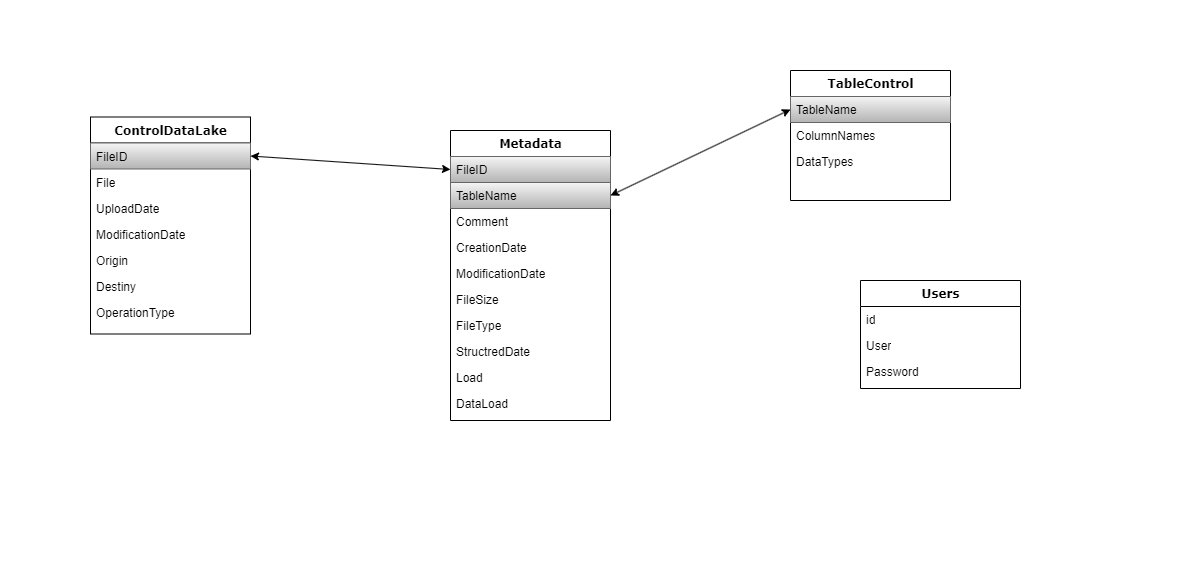

The diagram above was exported from draw.io. Its source (the exported page's mxGraphModel, read from the mxfile embedded in the PNG):
<mxGraphModel dx="1422" dy="794" grid="1" gridSize="10" guides="1" tooltips="1" connect="1" arrows="1" fold="1" page="1" pageScale="1" pageWidth="1400" pageHeight="850" background="#FFFFFF" math="0" shadow="0">
  <root>
    <mxCell id="0" />
    <mxCell id="1" parent="0" />
    <mxCell id="78961159f06e98e8-17" value="ControlDataLake" style="swimlane;html=1;fontStyle=1;align=center;verticalAlign=top;childLayout=stackLayout;horizontal=1;startSize=26;horizontalStack=0;resizeParent=1;resizeLast=0;collapsible=1;marginBottom=0;swimlaneFillColor=#ffffff;rounded=0;shadow=0;comic=0;labelBackgroundColor=none;strokeWidth=1;fillColor=none;fontFamily=Verdana;fontSize=12" parent="1" vertex="1">
      <mxGeometry x="90" y="116.5" width="160" height="217" as="geometry" />
    </mxCell>
    <mxCell id="78961159f06e98e8-21" value="FileID" style="text;html=1;strokeColor=#666666;fillColor=#f5f5f5;align=left;verticalAlign=top;spacingLeft=4;spacingRight=4;whiteSpace=wrap;overflow=hidden;rotatable=0;points=[[0,0.5],[1,0.5]];portConstraint=eastwest;gradientColor=#b3b3b3;" parent="78961159f06e98e8-17" vertex="1">
      <mxGeometry y="26" width="160" height="26" as="geometry" />
    </mxCell>
    <mxCell id="78961159f06e98e8-23" value="File" style="text;html=1;strokeColor=none;fillColor=none;align=left;verticalAlign=top;spacingLeft=4;spacingRight=4;whiteSpace=wrap;overflow=hidden;rotatable=0;points=[[0,0.5],[1,0.5]];portConstraint=eastwest;" parent="78961159f06e98e8-17" vertex="1">
      <mxGeometry y="52" width="160" height="26" as="geometry" />
    </mxCell>
    <mxCell id="78961159f06e98e8-25" value="UploadDate" style="text;html=1;strokeColor=none;fillColor=none;align=left;verticalAlign=top;spacingLeft=4;spacingRight=4;whiteSpace=wrap;overflow=hidden;rotatable=0;points=[[0,0.5],[1,0.5]];portConstraint=eastwest;" parent="78961159f06e98e8-17" vertex="1">
      <mxGeometry y="78" width="160" height="26" as="geometry" />
    </mxCell>
    <mxCell id="78961159f06e98e8-26" value="ModificationDate" style="text;html=1;strokeColor=none;fillColor=none;align=left;verticalAlign=top;spacingLeft=4;spacingRight=4;whiteSpace=wrap;overflow=hidden;rotatable=0;points=[[0,0.5],[1,0.5]];portConstraint=eastwest;" parent="78961159f06e98e8-17" vertex="1">
      <mxGeometry y="104" width="160" height="26" as="geometry" />
    </mxCell>
    <mxCell id="78961159f06e98e8-24" value="Origin" style="text;html=1;strokeColor=none;fillColor=none;align=left;verticalAlign=top;spacingLeft=4;spacingRight=4;whiteSpace=wrap;overflow=hidden;rotatable=0;points=[[0,0.5],[1,0.5]];portConstraint=eastwest;" parent="78961159f06e98e8-17" vertex="1">
      <mxGeometry y="130" width="160" height="26" as="geometry" />
    </mxCell>
    <mxCell id="h1ZSSx3cZL6n95YUkZvp-18" value="Destiny" style="text;html=1;strokeColor=none;fillColor=none;align=left;verticalAlign=top;spacingLeft=4;spacingRight=4;whiteSpace=wrap;overflow=hidden;rotatable=0;points=[[0,0.5],[1,0.5]];portConstraint=eastwest;" vertex="1" parent="78961159f06e98e8-17">
      <mxGeometry y="156" width="160" height="26" as="geometry" />
    </mxCell>
    <mxCell id="h1ZSSx3cZL6n95YUkZvp-19" value="OperationType&lt;br&gt;" style="text;html=1;strokeColor=none;fillColor=none;align=left;verticalAlign=top;spacingLeft=4;spacingRight=4;whiteSpace=wrap;overflow=hidden;rotatable=0;points=[[0,0.5],[1,0.5]];portConstraint=eastwest;" vertex="1" parent="78961159f06e98e8-17">
      <mxGeometry y="182" width="160" height="26" as="geometry" />
    </mxCell>
    <mxCell id="78961159f06e98e8-30" value="Metadata" style="swimlane;html=1;fontStyle=1;align=center;verticalAlign=top;childLayout=stackLayout;horizontal=1;startSize=26;horizontalStack=0;resizeParent=1;resizeLast=0;collapsible=1;marginBottom=0;swimlaneFillColor=#ffffff;rounded=0;shadow=0;comic=0;labelBackgroundColor=none;strokeWidth=1;fillColor=none;fontFamily=Verdana;fontSize=12" parent="1" vertex="1">
      <mxGeometry x="450" y="130" width="160" height="290" as="geometry" />
    </mxCell>
    <mxCell id="78961159f06e98e8-31" value="FileID" style="text;html=1;strokeColor=#666666;fillColor=#f5f5f5;align=left;verticalAlign=top;spacingLeft=4;spacingRight=4;whiteSpace=wrap;overflow=hidden;rotatable=0;points=[[0,0.5],[1,0.5]];portConstraint=eastwest;gradientColor=#b3b3b3;" parent="78961159f06e98e8-30" vertex="1">
      <mxGeometry y="26" width="160" height="26" as="geometry" />
    </mxCell>
    <mxCell id="78961159f06e98e8-32" value="TableName" style="text;html=1;strokeColor=#666666;fillColor=#f5f5f5;align=left;verticalAlign=top;spacingLeft=4;spacingRight=4;whiteSpace=wrap;overflow=hidden;rotatable=0;points=[[0,0.5],[1,0.5]];portConstraint=eastwest;gradientColor=#b3b3b3;" parent="78961159f06e98e8-30" vertex="1">
      <mxGeometry y="52" width="160" height="26" as="geometry" />
    </mxCell>
    <mxCell id="78961159f06e98e8-33" value="Comment" style="text;html=1;strokeColor=none;fillColor=none;align=left;verticalAlign=top;spacingLeft=4;spacingRight=4;whiteSpace=wrap;overflow=hidden;rotatable=0;points=[[0,0.5],[1,0.5]];portConstraint=eastwest;" parent="78961159f06e98e8-30" vertex="1">
      <mxGeometry y="78" width="160" height="26" as="geometry" />
    </mxCell>
    <mxCell id="78961159f06e98e8-34" value="CreationDate" style="text;html=1;strokeColor=none;fillColor=none;align=left;verticalAlign=top;spacingLeft=4;spacingRight=4;whiteSpace=wrap;overflow=hidden;rotatable=0;points=[[0,0.5],[1,0.5]];portConstraint=eastwest;" parent="78961159f06e98e8-30" vertex="1">
      <mxGeometry y="104" width="160" height="26" as="geometry" />
    </mxCell>
    <mxCell id="78961159f06e98e8-36" value="ModificationDate" style="text;html=1;strokeColor=none;fillColor=none;align=left;verticalAlign=top;spacingLeft=4;spacingRight=4;whiteSpace=wrap;overflow=hidden;rotatable=0;points=[[0,0.5],[1,0.5]];portConstraint=eastwest;" parent="78961159f06e98e8-30" vertex="1">
      <mxGeometry y="130" width="160" height="26" as="geometry" />
    </mxCell>
    <mxCell id="78961159f06e98e8-37" value="FileSize" style="text;html=1;strokeColor=none;fillColor=none;align=left;verticalAlign=top;spacingLeft=4;spacingRight=4;whiteSpace=wrap;overflow=hidden;rotatable=0;points=[[0,0.5],[1,0.5]];portConstraint=eastwest;" parent="78961159f06e98e8-30" vertex="1">
      <mxGeometry y="156" width="160" height="26" as="geometry" />
    </mxCell>
    <mxCell id="h1ZSSx3cZL6n95YUkZvp-26" value="FileType" style="text;html=1;strokeColor=none;fillColor=none;align=left;verticalAlign=top;spacingLeft=4;spacingRight=4;whiteSpace=wrap;overflow=hidden;rotatable=0;points=[[0,0.5],[1,0.5]];portConstraint=eastwest;" vertex="1" parent="78961159f06e98e8-30">
      <mxGeometry y="182" width="160" height="26" as="geometry" />
    </mxCell>
    <mxCell id="h1ZSSx3cZL6n95YUkZvp-27" value="StructredDate" style="text;html=1;strokeColor=none;fillColor=none;align=left;verticalAlign=top;spacingLeft=4;spacingRight=4;whiteSpace=wrap;overflow=hidden;rotatable=0;points=[[0,0.5],[1,0.5]];portConstraint=eastwest;" vertex="1" parent="78961159f06e98e8-30">
      <mxGeometry y="208" width="160" height="26" as="geometry" />
    </mxCell>
    <mxCell id="h1ZSSx3cZL6n95YUkZvp-28" value="Load" style="text;html=1;strokeColor=none;fillColor=none;align=left;verticalAlign=top;spacingLeft=4;spacingRight=4;whiteSpace=wrap;overflow=hidden;rotatable=0;points=[[0,0.5],[1,0.5]];portConstraint=eastwest;" vertex="1" parent="78961159f06e98e8-30">
      <mxGeometry y="234" width="160" height="26" as="geometry" />
    </mxCell>
    <mxCell id="h1ZSSx3cZL6n95YUkZvp-29" value="DataLoad" style="text;html=1;strokeColor=none;fillColor=none;align=left;verticalAlign=top;spacingLeft=4;spacingRight=4;whiteSpace=wrap;overflow=hidden;rotatable=0;points=[[0,0.5],[1,0.5]];portConstraint=eastwest;" vertex="1" parent="78961159f06e98e8-30">
      <mxGeometry y="260" width="160" height="26" as="geometry" />
    </mxCell>
    <mxCell id="78961159f06e98e8-43" value="TableControl" style="swimlane;html=1;fontStyle=1;align=center;verticalAlign=top;childLayout=stackLayout;horizontal=1;startSize=26;horizontalStack=0;resizeParent=1;resizeLast=0;collapsible=1;marginBottom=0;swimlaneFillColor=#ffffff;rounded=0;shadow=0;comic=0;labelBackgroundColor=none;strokeWidth=1;fillColor=none;fontFamily=Verdana;fontSize=12" parent="1" vertex="1">
      <mxGeometry x="790" y="70" width="160" height="130" as="geometry" />
    </mxCell>
    <mxCell id="h1ZSSx3cZL6n95YUkZvp-25" value="TableName" style="text;html=1;fillColor=#f5f5f5;align=left;verticalAlign=top;spacingLeft=4;spacingRight=4;whiteSpace=wrap;overflow=hidden;rotatable=0;points=[[0,0.5],[1,0.5]];portConstraint=eastwest;strokeColor=#666666;gradientColor=#b3b3b3;" vertex="1" parent="78961159f06e98e8-43">
      <mxGeometry y="26" width="160" height="26" as="geometry" />
    </mxCell>
    <mxCell id="78961159f06e98e8-45" value="ColumnNames" style="text;html=1;strokeColor=none;fillColor=none;align=left;verticalAlign=top;spacingLeft=4;spacingRight=4;whiteSpace=wrap;overflow=hidden;rotatable=0;points=[[0,0.5],[1,0.5]];portConstraint=eastwest;" parent="78961159f06e98e8-43" vertex="1">
      <mxGeometry y="52" width="160" height="26" as="geometry" />
    </mxCell>
    <mxCell id="78961159f06e98e8-49" value="DataTypes&lt;br&gt;" style="text;html=1;strokeColor=none;fillColor=none;align=left;verticalAlign=top;spacingLeft=4;spacingRight=4;whiteSpace=wrap;overflow=hidden;rotatable=0;points=[[0,0.5],[1,0.5]];portConstraint=eastwest;" parent="78961159f06e98e8-43" vertex="1">
      <mxGeometry y="78" width="160" height="26" as="geometry" />
    </mxCell>
    <mxCell id="78961159f06e98e8-56" value="Users" style="swimlane;html=1;fontStyle=1;align=center;verticalAlign=top;childLayout=stackLayout;horizontal=1;startSize=26;horizontalStack=0;resizeParent=1;resizeLast=0;collapsible=1;marginBottom=0;swimlaneFillColor=#ffffff;rounded=0;shadow=0;comic=0;labelBackgroundColor=none;strokeWidth=1;fillColor=none;fontFamily=Verdana;fontSize=12" parent="1" vertex="1">
      <mxGeometry x="860" y="280" width="160" height="108" as="geometry" />
    </mxCell>
    <mxCell id="78961159f06e98e8-57" value="id" style="text;html=1;strokeColor=none;fillColor=none;align=left;verticalAlign=top;spacingLeft=4;spacingRight=4;whiteSpace=wrap;overflow=hidden;rotatable=0;points=[[0,0.5],[1,0.5]];portConstraint=eastwest;" parent="78961159f06e98e8-56" vertex="1">
      <mxGeometry y="26" width="160" height="26" as="geometry" />
    </mxCell>
    <mxCell id="78961159f06e98e8-58" value="User" style="text;html=1;strokeColor=none;fillColor=none;align=left;verticalAlign=top;spacingLeft=4;spacingRight=4;whiteSpace=wrap;overflow=hidden;rotatable=0;points=[[0,0.5],[1,0.5]];portConstraint=eastwest;" parent="78961159f06e98e8-56" vertex="1">
      <mxGeometry y="52" width="160" height="26" as="geometry" />
    </mxCell>
    <mxCell id="78961159f06e98e8-59" value="Password" style="text;html=1;strokeColor=none;fillColor=none;align=left;verticalAlign=top;spacingLeft=4;spacingRight=4;whiteSpace=wrap;overflow=hidden;rotatable=0;points=[[0,0.5],[1,0.5]];portConstraint=eastwest;" parent="78961159f06e98e8-56" vertex="1">
      <mxGeometry y="78" width="160" height="26" as="geometry" />
    </mxCell>
    <mxCell id="h1ZSSx3cZL6n95YUkZvp-30" value="" style="endArrow=classic;startArrow=classic;html=1;rounded=0;exitX=1;exitY=0.5;exitDx=0;exitDy=0;entryX=0;entryY=0.5;entryDx=0;entryDy=0;" edge="1" parent="1" source="78961159f06e98e8-21" target="78961159f06e98e8-31">
      <mxGeometry width="50" height="50" relative="1" as="geometry">
        <mxPoint x="490" y="210" as="sourcePoint" />
        <mxPoint x="540" y="160" as="targetPoint" />
      </mxGeometry>
    </mxCell>
    <mxCell id="h1ZSSx3cZL6n95YUkZvp-32" value="" style="endArrow=classic;startArrow=classic;html=1;rounded=0;exitX=1;exitY=0.5;exitDx=0;exitDy=0;entryX=0;entryY=0.5;entryDx=0;entryDy=0;" edge="1" parent="1" source="78961159f06e98e8-32" target="h1ZSSx3cZL6n95YUkZvp-25">
      <mxGeometry width="50" height="50" relative="1" as="geometry">
        <mxPoint x="700" y="330" as="sourcePoint" />
        <mxPoint x="750" y="280" as="targetPoint" />
      </mxGeometry>
    </mxCell>
  </root>
</mxGraphModel>